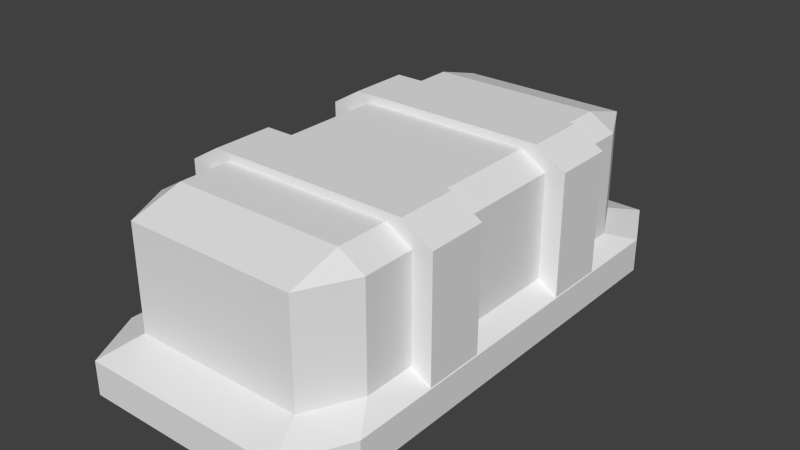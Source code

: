 # Source: lamp.blend  (saved by Blender 2.69.0; exported with 4.5.12 LTS)
import bpy
from mathutils import Matrix  # noqa: F401  (used for matrix-valued properties, if any)

bpy.ops.wm.read_factory_settings(use_empty=True)
scene = bpy.context.scene
scene.name = 'Scene'

# ---- collections
col_collection_1 = bpy.data.collections.new('Collection 1'); scene.collection.children.link(col_collection_1)

# ---- materials (node trees are filled in below, after node groups)
mat_material = bpy.data.materials.new('Material')
mat_material.alpha_threshold = 0.0
mat_material.use_transparent_shadow = False
mat_material.roughness = 0.5
mat_material.line_color = (0.0, 0.0, 0.0, 1.0)

# ---- material node trees

# ---- world
world_world = bpy.data.worlds.new('World'); scene.world = world_world
world_world.color = (0.05088, 0.05088, 0.05088)
world_world.use_sun_shadow = False
world_world.sun_shadow_jitter_overblur = 0.0
world_world.cycles.sampling_method = 'MANUAL'
world_world.cycles.sample_map_resolution = 256

# ---- meshes
me_cube_003 = bpy.data.meshes.new('Cube.003')
me_cube_003.from_pydata([(1.173, 0.2642, 0.8465), (0.9041, 0.2642, 1.115), (0.9041, 0.5358, 1.115), (1.173, 0.5358, 0.8465), (-1.173, 0.5358, -0.9617), (-1.173, 0.2642, -0.9617), (1.173, 0.2642, -0.9617), (1.173, 0.5358, -0.9617), (-0.9041, 0.2642, 1.115), (-1.173, 0.2642, 0.8465), (-1.173, 0.5358, 0.8465), (-0.9041, 0.5358, 1.115), (1.173, -0.5358, 0.8465), (0.9041, -0.5358, 1.115), (0.9041, -0.2642, 1.115), (1.173, -0.2642, 0.8465), (-1.173, -0.2642, -0.9617), (-1.173, -0.5358, -0.9617), (1.173, -0.5358, -0.9617), (1.173, -0.2642, -0.9617), (-0.9041, -0.5358, 1.115), (-1.173, -0.5358, 0.8465), (-1.173, -0.2642, 0.8465), (-0.9041, -0.2642, 1.115)], [], [(9, 5, 6, 0, 1, 8), (8, 11, 10, 9), (2, 1, 0, 3), (7, 3, 0, 6), (2, 11, 8, 1), (5, 9, 10, 4), (4, 10, 11, 2, 3, 7), (21, 17, 18, 12, 13, 20), (20, 23, 22, 21), (14, 13, 12, 15), (19, 15, 12, 18), (14, 23, 20, 13), (17, 21, 22, 16), (16, 22, 23, 14, 15, 19)])
me_cube_003.materials.append(mat_material)
me_cube_003.use_remesh_preserve_volume = False
me_cube_003.use_remesh_preserve_attributes = False
me_cube_003.use_mirror_vertex_groups = False
me_cube_003.update()
me_cube_002 = bpy.data.meshes.new('Cube.002')
me_cube_002.from_pydata([(0.7709, 1.0, -0.7709), (1.0, 0.7709, -0.7709), (1.0, -0.7709, -0.7709), (0.7709, -1.0, -0.7709), (-0.7709, -1.0, -0.7709), (-1.0, -0.7709, -0.7709), (-1.0, 0.7709, -0.7709), (-0.7709, 1.0, -0.7709), (1.0, 0.7709, 0.7709), (0.7709, 1.0, 0.7709), (0.7709, 0.7709, 1.0), (0.7709, -0.7709, 1.0), (0.7709, -1.0, 0.7709), (1.0, -0.7709, 0.7709), (-0.7709, -0.7709, 1.0), (-1.0, -0.7709, 0.7709), (-0.7709, -1.0, 0.7709), (-0.7709, 1.0, 0.7709), (-1.0, 0.7709, 0.7709), (-0.7709, 0.7709, 1.0)], [], [(9, 0, 7, 17), (3, 12, 16, 4), (5, 15, 18, 6), (10, 19, 14, 11), (1, 8, 13, 2), (8, 9, 10), (11, 12, 13), (14, 15, 16), (17, 18, 19), (0, 9, 8, 1), (2, 13, 12, 3), (4, 16, 15, 5), (6, 18, 17, 7), (10, 11, 13, 8), (9, 17, 19, 10), (11, 14, 16, 12), (14, 19, 18, 15)])
me_cube_002.materials.append(mat_material)
me_cube_002.use_remesh_preserve_volume = False
me_cube_002.use_remesh_preserve_attributes = False
me_cube_002.use_mirror_vertex_groups = False
me_cube_002.update()
me_cube = bpy.data.meshes.new('Cube')
me_cube.from_pydata([(-0.9086, -1.179, -1.466), (-0.9086, 1.179, -0.9658), (-1.179, 0.9086, -0.9658), (-1.179, -0.9086, -1.466), (-1.179, 0.9086, -1.466), (-1.179, -0.9086, -0.9658), (-0.9086, -1.179, -0.9658), (-0.9086, 1.179, -1.466), (0.7709, 1.0, -0.7709), (1.0, 0.7709, -0.7709), (0.9086, -1.179, -0.9658), (1.179, -0.9086, -0.9658), (1.0, -0.7709, -0.7709), (0.7709, -1.0, -0.7709), (1.179, 0.9086, -0.9658), (-0.7709, -1.0, -0.7709), (-1.0, -0.7709, -0.7709), (-1.0, 0.7709, -0.7709), (-0.7709, 1.0, -0.7709), (0.9086, 1.179, -0.9658), (0.9086, -1.179, -1.466), (1.179, -0.9086, -1.466), (1.179, 0.9086, -1.466), (0.9086, 1.179, -1.466)], [], [(10, 6, 0, 20), (11, 10, 20, 21), (1, 19, 23, 7), (14, 11, 21, 22), (2, 1, 7, 4), (6, 5, 3, 0), (19, 14, 22, 23), (8, 9, 14, 19), (12, 13, 10, 11), (15, 16, 5, 6), (17, 18, 1, 2), (9, 12, 11, 14), (18, 8, 19, 1), (13, 15, 6, 10), (16, 17, 2, 5), (5, 2, 4, 3), (23, 22, 21, 20, 0, 3, 4, 7)])
me_cube.materials.append(mat_material)
me_cube.use_remesh_preserve_volume = False
me_cube.use_remesh_preserve_attributes = False
me_cube.use_mirror_vertex_groups = False
me_cube.update()

# ---- objects
ob_cube_002 = bpy.data.objects.new('Cube.002', me_cube_003)
ob_cube_001 = bpy.data.objects.new('Cube.001', me_cube_002)
ob_cube = bpy.data.objects.new('Cube', me_cube)

# ---- transforms, parenting, visibility, modifiers, constraints
ob_cube_002.location = (0.0, 0.0, 0.0)
ob_cube_002.scale = (1.0, 2.0, 0.6)
ob_cube_002.lock_rotations_4d = False
ob_cube_002.empty_display_type = 'ARROWS'
ob_cube_002.lineart.crease_threshold = 0.0
ob_cube_001.location = (0.0, 0.0, 0.0)
ob_cube_001.scale = (1.0, 2.0, 0.6)
ob_cube_001.lock_rotations_4d = False
ob_cube_001.empty_display_type = 'ARROWS'
ob_cube_001.lineart.crease_threshold = 0.0
ob_cube.location = (0.0, 0.0, 0.0)
ob_cube.scale = (1.0, 2.0, 0.6)
ob_cube.lock_rotations_4d = False
ob_cube.empty_display_type = 'ARROWS'
ob_cube.lineart.crease_threshold = 0.0

# ---- collection membership
col_collection_1.objects.link(ob_cube_002)
col_collection_1.objects.link(ob_cube_001)
col_collection_1.objects.link(ob_cube)

# ---- scene / render settings (as saved in the file)
scene.frame_start = 1; scene.frame_end = 250; scene.frame_set(1)
scene.render.engine = 'BLENDER_EEVEE_NEXT'
scene.render.image_settings.compression = 90
scene.render.resolution_percentage = 50
scene.render.dither_intensity = 0.0
scene.cycles.use_denoising = False
scene.cycles.samples = 10
scene.cycles.sampling_pattern = 'TABULATED_SOBOL'
scene.cycles.light_sampling_threshold = 0.0
scene.cycles.use_adaptive_sampling = False
scene.cycles.use_light_tree = False
scene.cycles.blur_glossy = 0.0
scene.cycles.volume_bounces = 1
scene.cycles.pixel_filter_type = 'GAUSSIAN'
scene.cycles.sample_clamp_indirect = 0.0
scene.view_settings.view_transform = 'Standard'
bpy.context.view_layer.update()

# ---- added for rendering (the .blend has no active camera and no usable light): camera, sun
cam_auto = bpy.data.cameras.new('AutoCamera')
cam_auto.lens = 50.0
cam_auto.sensor_width = 36.0
cam_auto.clip_end = 1000.0
ob_auto_camera = bpy.data.objects.new('AutoCamera', cam_auto)
scene.collection.objects.link(ob_auto_camera)
ob_auto_camera.location = (5.08285, -6.09942, 3.9611)
ob_auto_camera.rotation_euler = (1.09748, -7.21219e-08, 0.694738)
scene.camera = ob_auto_camera
light_auto_sun = bpy.data.lights.new('AutoSun', 'SUN')
light_auto_sun.energy = 3.0
light_auto_sun.angle = 0.0523599
ob_auto_sun = bpy.data.objects.new('AutoSun', light_auto_sun)
scene.collection.objects.link(ob_auto_sun)
ob_auto_sun.rotation_euler = (0.872665, 0.174533, 0.523599)
bpy.context.view_layer.update()
